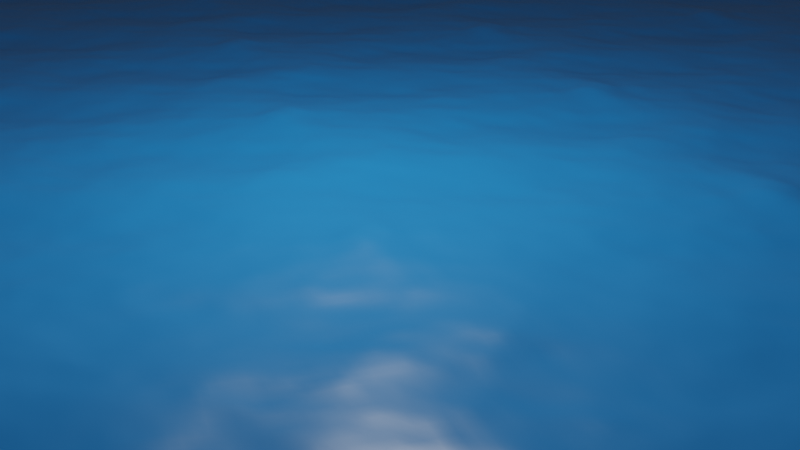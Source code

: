 # Source: ocean.blend  (saved by Blender 2.93.21; exported with 4.5.12 LTS)
import bpy
from mathutils import Matrix  # noqa: F401  (used for matrix-valued properties, if any)

bpy.ops.wm.read_factory_settings(use_empty=True)
scene = bpy.context.scene
scene.name = 'Scene'

# ---- collections
col_collection = bpy.data.collections.new('Collection'); scene.collection.children.link(col_collection)

# ---- materials (node trees are filled in below, after node groups)
mat_material = bpy.data.materials.new('Material')
mat_material.alpha_threshold = 0.0
mat_material.use_transparent_shadow = False
mat_material.line_color = (0.0, 0.0, 0.0, 1.0)

# ---- material node trees
mat_material.use_nodes = True; mat_material.node_tree.nodes.clear()
_N = mat_material.node_tree.nodes; _L = mat_material.node_tree.links
n0 = _N.new('ShaderNodeOutputMaterial'); n0.name = 'Material Output'; n0.location = (300, 300)
n1 = _N.new('ShaderNodeBsdfPrincipled'); n1.name = 'Principled BSDF'; n1.location = (10, 300)
n1.distribution = 'GGX'
n1.subsurface_method = 'BURLEY'
n1.inputs[0].default_value = (0.01603, 0.2728, 0.8, 1.0)
n1.inputs[2].default_value = 0.4
n1.inputs[3].default_value = 1.45
n1.inputs[27].default_value = (0.0, 0.0, 0.0, 1.0)
n1.inputs[28].default_value = 1.0
_L.new(n1.outputs[0], n0.inputs[0])
n0.is_active_output = True

# ---- world
world_world = bpy.data.worlds.new('World'); scene.world = world_world
world_world.use_nodes = True; world_world.node_tree.nodes.clear()
_N = world_world.node_tree.nodes; _L = world_world.node_tree.links
n0 = _N.new('ShaderNodeOutputWorld'); n0.name = 'World Output'; n0.location = (300, 300)
n1 = _N.new('ShaderNodeBackground'); n1.name = 'Background'; n1.location = (10, 300)
n1.inputs[0].default_value = (0.05088, 0.05088, 0.05088, 1.0)
_L.new(n1.outputs[0], n0.inputs[0])
n0.is_active_output = True
world_world.color = (0.05088, 0.05088, 0.05088)
world_world.use_sun_shadow = False
world_world.sun_shadow_jitter_overblur = 0.0

# ---- cameras
cam_camera = bpy.data.cameras.new('Camera')
cam_camera.ortho_scale = 7.314

# ---- lights
light_light = bpy.data.lights.new('Light', 'POINT')
light_light.transmission_factor = 0.0
light_light.energy = 1e+05
light_light.shadow_soft_size = 0.1
light_light.shadow_maximum_resolution = 0.006
light_light.use_absolute_resolution = True

# ---- meshes
me_cube = bpy.data.meshes.new('Cube')
me_cube.from_pydata([(1.0, 1.0, 1.0), (1.0, 1.0, -1.0), (1.0, -1.0, 1.0), (1.0, -1.0, -1.0), (-1.0, 1.0, 1.0), (-1.0, 1.0, -1.0), (-1.0, -1.0, 1.0), (-1.0, -1.0, -1.0)], [], [(0, 4, 6, 2), (3, 2, 6, 7), (7, 6, 4, 5), (5, 1, 3, 7), (1, 0, 2, 3), (5, 4, 0, 1)])
_uv = me_cube.uv_layers.new(name='UVMap')
_uv.uv.foreach_set('vector', [0.625, 0.5, 0.875, 0.5, 0.875, 0.75, 0.625, 0.75, 0.375, 0.75, 0.625, 0.75, 0.625, 1.0, 0.375, 1.0, 0.375, 0.0, 0.625, 0.0, 0.625, 0.25, 0.375, 0.25, 0.125, 0.5, 0.375, 0.5, 0.375, 0.75, 0.125, 0.75, 0.375, 0.5, 0.625, 0.5, 0.625, 0.75, 0.375, 0.75, 0.375, 0.25, 0.625, 0.25, 0.625, 0.5, 0.375, 0.5])
me_cube.materials.append(mat_material)
me_cube.use_remesh_preserve_volume = False
me_cube.use_remesh_preserve_attributes = False
me_cube.use_mirror_vertex_groups = False
me_cube.update()

# ---- objects
ob_cube = bpy.data.objects.new('Cube', me_cube)
ob_light = bpy.data.objects.new('Light', light_light)
ob_camera = bpy.data.objects.new('Camera', cam_camera)

# ---- transforms, parenting, visibility, modifiers, constraints
ob_cube.location = (-233.8, -220.8, 0.0)
ob_cube.lock_rotations_4d = False
ob_cube.empty_display_type = 'ARROWS'
ob_cube.lineart.crease_threshold = 0.0
_m = ob_cube.modifiers.new('Ocean', 'OCEAN')
_m.repeat_x = 10
_m.repeat_y = 10
_m.time = 2.2
_m.filepath = '//../../AppData/Local/Temp/blender_a30988/cache_ocean'
ob_light.location = (4.076, 1.005, 57.71)
ob_light.rotation_euler = (0.6503, 0.05522, 1.866)
ob_light.lock_rotations_4d = False
ob_light.empty_display_type = 'ARROWS'
ob_light.color = (0.0, 0.0, 0.0, 0.0)
ob_light.lineart.crease_threshold = 0.0
ob_camera.location = (-116.7, 31.15, 45.92)
ob_camera.rotation_euler = (1.193, 0.004841, -1.847)
ob_camera.lock_rotations_4d = False
ob_camera.empty_display_type = 'ARROWS'
ob_camera.color = (0.0, 0.0, 0.0, 0.0)
ob_camera.display_type = 'WIRE'
ob_camera.lineart.crease_threshold = 0.0

# ---- collection membership
col_collection.objects.link(ob_cube)
col_collection.objects.link(ob_light)
col_collection.objects.link(ob_camera)

# ---- scene / render settings (as saved in the file)
scene.camera = ob_camera
scene.frame_start = 1; scene.frame_end = 250; scene.frame_set(22)
scene.render.engine = 'BLENDER_EEVEE_NEXT'
scene.cycles.use_denoising = False
scene.cycles.samples = 128
scene.cycles.sampling_pattern = 'TABULATED_SOBOL'
scene.cycles.use_adaptive_sampling = False
scene.cycles.use_light_tree = False
scene.view_settings.view_transform = 'Filmic'
bpy.context.view_layer.update()
